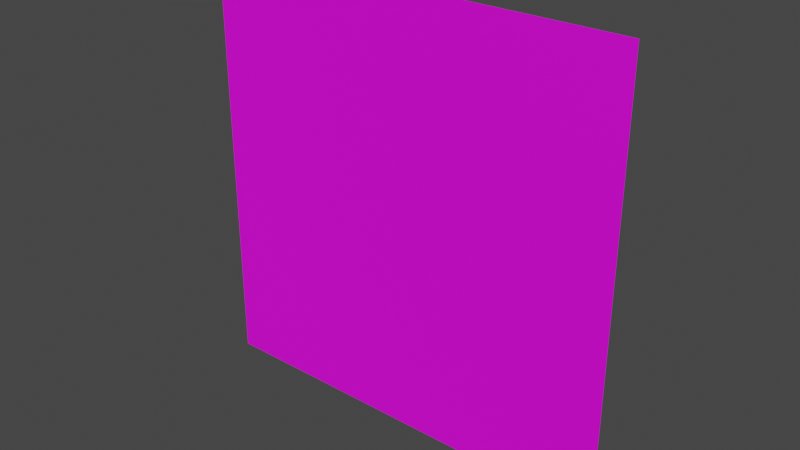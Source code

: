 # Source: SurvivorJobOverhead.blend  (saved by Blender 3.0.42; exported with 4.5.12 LTS)
import bpy
from mathutils import Matrix  # noqa: F401  (used for matrix-valued properties, if any)

bpy.ops.wm.read_factory_settings(use_empty=True)
scene = bpy.context.scene
scene.name = 'Scene'

# ---- collections
col_collection = bpy.data.collections.new('Collection'); scene.collection.children.link(col_collection)

# ---- images (referenced by path relative to the original .blend; pixels are not part of the script)
import os
ASSET_DIR = os.environ.get("B2B_ASSET_DIR", "")  # directory of the original .blend (textures are referenced by path, not embedded)
HERE = os.path.dirname(os.path.abspath(__file__))  # packed textures are extracted next to this script under _unpacked/

def load_image(name, relpath, width, height, colorspace="sRGB"):
    """Load a texture the original file referenced (path relative to the .blend, or extracted next to this script)."""
    p = next((c for c in (os.path.join(HERE, relpath), os.path.join(ASSET_DIR, relpath)) if relpath and os.path.exists(c)), "")
    if p:
        img = bpy.data.images.load(p, check_existing=True)
        img.name = name
    else:  # same state as the original file: an image datablock whose file is absent (Cycles renders it pink)
        img = bpy.data.images.new(name, width, height)
        img.source = "FILE"
        img.filepath = "//" + (relpath or name)
    img.colorspace_settings.name = colorspace
    return img
img_btnpeasant_dds = load_image('btnpeasant.dds', 'btnpeasant.dds', 1024, 1024, 'sRGB')

# ---- materials (node trees are filled in below, after node groups)
mat_material_001 = bpy.data.materials.new('Material.001')
mat_material_001.use_transparent_shadow = False

# ---- material node trees
mat_material_001.use_nodes = True; mat_material_001.node_tree.nodes.clear()
_N = mat_material_001.node_tree.nodes; _L = mat_material_001.node_tree.links
n0 = _N.new('ShaderNodeBsdfPrincipled'); n0.name = 'Principled BSDF'; n0.location = (10, 300)
n0.distribution = 'GGX'
n0.subsurface_method = 'RANDOM_WALK_SKIN'
n0.inputs[3].default_value = 1.45
n0.inputs[27].default_value = (0.0, 0.0, 0.0, 1.0)
n0.inputs[28].default_value = 1.0
n1 = _N.new('ShaderNodeOutputMaterial'); n1.name = 'Material Output'; n1.location = (300, 300)
n2 = _N.new('ShaderNodeTexImage'); n2.name = 'Image Texture'; n2.location = (-408, 137)
n2.image = img_btnpeasant_dds
_L.new(n0.outputs[0], n1.inputs[0])
_L.new(n2.outputs[0], n0.inputs[0])
n1.is_active_output = True

# ---- world
world_world = bpy.data.worlds.new('World'); scene.world = world_world
world_world.use_nodes = True; world_world.node_tree.nodes.clear()
_N = world_world.node_tree.nodes; _L = world_world.node_tree.links
n0 = _N.new('ShaderNodeOutputWorld'); n0.name = 'World Output'; n0.location = (300, 300)
n1 = _N.new('ShaderNodeBackground'); n1.name = 'Background'; n1.location = (10, 300)
n1.inputs[0].default_value = (0.05088, 0.05088, 0.05088, 1.0)
_L.new(n1.outputs[0], n0.inputs[0])
n0.is_active_output = True
world_world.color = (0.05088, 0.05088, 0.05088)
world_world.use_sun_shadow = False
world_world.sun_shadow_jitter_overblur = 0.0

# ---- meshes
me_plane_001 = bpy.data.meshes.new('Plane.001')
me_plane_001.from_pydata([(-1.0, -1.0, 0.0), (1.0, -1.0, 0.0), (-1.0, 1.0, 0.0), (1.0, 1.0, 0.0)], [], [(0, 1, 3, 2)])
_uv = me_plane_001.uv_layers.new(name='UVMap')
_uv.uv.foreach_set('vector', [0.0, 0.0, 1.0, 0.0, 1.0, 1.0, 0.0, 1.0])
me_plane_001.materials.append(mat_material_001)
me_plane_001.use_remesh_fix_poles = True
me_plane_001.use_remesh_preserve_attributes = False
me_plane_001.update()
arm_armature = bpy.data.armatures.new('Armature')  # bones are not reproduced

# ---- objects
ob_plane_001 = bpy.data.objects.new('Plane.001', me_plane_001)
ob_armature = bpy.data.objects.new('Armature', arm_armature)
ob_origin_ref = bpy.data.objects.new('Origin_Ref', None)

# ---- transforms, parenting, visibility, modifiers, constraints
ob_plane_001.parent = ob_armature
ob_plane_001.location = (0.0, 0.0, 0.0)
ob_plane_001.rotation_euler = (1.571, -0.0, 0.0)
ob_plane_001.scale = (0.3, 0.3, 0.3)
_vg = ob_plane_001.vertex_groups.new(name='Bone_root')
_vg.add([0, 1, 2, 3], 1.0, 'REPLACE')
_m = ob_plane_001.modifiers.new('Armature', 'ARMATURE')
_m.object = ob_armature
_m.vertex_group = 'Bone_root'
ob_armature.location = (0.0, 0.0, 0.0)
ob_origin_ref.parent = ob_armature
ob_origin_ref.matrix_parent_inverse = Matrix(((1.0, -0.0, 0.0, -0.0), (-0.0, 0.0, 1.0, -1.0), (0.0, -1.0, 0.0, -0.0), (0.0, 0.0, -0.0, 1.0)))
ob_origin_ref.location = (0.0, 0.0, 0.0)

# ---- collection membership
col_collection.objects.link(ob_plane_001)
col_collection.objects.link(ob_armature)
col_collection.objects.link(ob_origin_ref)

# ---- scene / render settings (as saved in the file)
scene.frame_start = 100; scene.frame_end = 215; scene.frame_set(100)
scene.render.engine = 'BLENDER_EEVEE_NEXT'
scene.cycles.sampling_pattern = 'TABULATED_SOBOL'
scene.cycles.use_light_tree = False
scene.view_settings.view_transform = 'Filmic'
bpy.context.view_layer.update()

# ---- added for rendering (the .blend has no active camera and no usable light): camera, sun
cam_auto = bpy.data.cameras.new('AutoCamera')
cam_auto.lens = 50.0
cam_auto.sensor_width = 36.0
cam_auto.clip_end = 1000.0
ob_auto_camera = bpy.data.objects.new('AutoCamera', cam_auto)
scene.collection.objects.link(ob_auto_camera)
ob_auto_camera.location = (0.785079, -0.942095, 0.628063)
ob_auto_camera.rotation_euler = (1.09748, -7.21219e-08, 0.694738)
scene.camera = ob_auto_camera
light_auto_sun = bpy.data.lights.new('AutoSun', 'SUN')
light_auto_sun.energy = 3.0
light_auto_sun.angle = 0.0523599
ob_auto_sun = bpy.data.objects.new('AutoSun', light_auto_sun)
scene.collection.objects.link(ob_auto_sun)
ob_auto_sun.rotation_euler = (0.872665, 0.174533, 0.523599)
bpy.context.view_layer.update()
